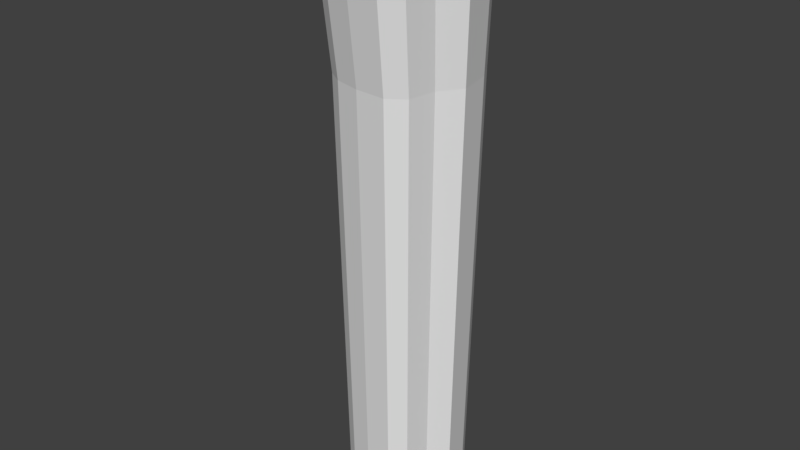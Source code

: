 # Source: lift2.blend  (saved by Blender 2.78.0; exported with 4.5.12 LTS)
import bpy
from mathutils import Matrix  # noqa: F401  (used for matrix-valued properties, if any)

bpy.ops.wm.read_factory_settings(use_empty=True)
scene = bpy.context.scene
scene.name = 'Scene'

# ---- collections
col_collection_1 = bpy.data.collections.new('Collection 1'); scene.collection.children.link(col_collection_1)

# ---- world
world_world = bpy.data.worlds.new('World'); scene.world = world_world
world_world.color = (0.05088, 0.05088, 0.05088)
world_world.use_sun_shadow = False
world_world.sun_shadow_jitter_overblur = 0.0
world_world.cycles.sampling_method = 'MANUAL'

# ---- meshes
me_plane = bpy.data.meshes.new('Plane')
me_plane.from_pydata([(-0.951, -1.0, 13.73), (1.161, -1.182, 13.73), (-1.056, 1.049, 13.73), (1.21, 1.224, 13.86), (-1.371, 4.005e-08, 13.73), (0.04897, -1.405, 13.73), (1.623, -0.03498, 13.73), (0.04897, 1.545, 13.86), (0.04897, 4.005e-08, 13.73), (-1.194, -0.6214, 13.73), (0.7695, -1.455, 13.73), (1.46, 0.7823, 13.86), (-0.6506, 1.357, 13.73), (-1.061, 0.5585, 13.73), (-0.5736, -1.245, 13.73), (1.271, -0.5375, 13.73), (0.7135, 1.483, 13.86), (0.04897, 0.6365, 13.73), (0.04897, -0.6365, 13.73), (-0.5875, 4.005e-08, 13.73), (0.6855, 4.005e-08, 13.73), (0.6855, -0.6365, 13.73), (-0.5875, -0.6365, 13.73), (-0.5875, 0.6365, 13.73), (0.6855, 0.6365, 13.73), (-1.0, -1.0, 0.007898), (1.112, -1.182, 0.007898), (-1.105, 1.049, 0.007898), (1.161, 1.224, 0.007898), (-1.42, 0.0, 0.007898), (0.0, -1.405, 0.007898), (1.574, -0.03498, 0.007898), (0.0, 1.545, 0.007898), (-1.243, -0.6214, 0.007898), (0.7205, -1.455, 0.007898), (1.411, 0.7823, 0.007898), (-0.6995, 1.357, 0.007898), (-1.11, 0.5585, 0.007898), (-0.6226, -1.245, 0.007898), (1.222, -0.5375, 0.007898), (0.6645, 1.483, 0.007898), (1.746, 0.8891, 13.59), (1.378, 1.436, 13.59), (-1.448, -1.401, 13.62), (-0.6226, -2.184, 13.62), (-0.7857, 1.593, 13.59), (-1.33, 1.186, 13.59), (1.465, -1.728, 13.62), (1.578, -0.7406, 13.59), (-1.404, 0.6117, 13.59), (-1.713, 0.01007, 13.59), (0.7875, 1.8, 13.59), (-1.666, -0.6416, 13.59), (2.156e-11, -2.344, 13.62), (0.9925, -2.273, 13.62), (1.851, -0.1021, 13.59), (-0.002613, 1.868, 13.59), (1.76, 0.8393, 13.27), (-1.266, -1.398, 13.27), (-0.8885, 1.561, 13.27), (1.385, -1.626, 13.27), (-1.404, 0.5583, 13.27), (1.446, 1.393, 13.27), (-0.7919, -1.705, 13.27), (-1.397, 1.174, 13.27), (1.523, -0.8171, 13.27), (-1.793, -0.1426, 13.27), (0.8234, 1.719, 13.27), (-1.57, -0.9225, 13.27), (-0.01059, -1.906, 13.27), (0.8936, -1.969, 13.27), (1.965, -0.1865, 13.27), (-0.01059, 1.797, 13.27), (1.621, 0.8974, 10.9), (-1.16, -1.158, 10.9), (-0.8132, 1.56, 10.9), (1.276, -1.368, 10.9), (-1.287, 0.6392, 10.9), (1.333, 1.407, 10.9), (-0.7244, -1.441, 10.9), (-1.281, 1.205, 10.9), (1.403, -0.6249, 10.9), (-1.645, -0.004963, 10.9), (0.7601, 1.705, 10.9), (-1.44, -0.7217, 10.9), (-0.006371, -1.626, 10.9), (0.8247, -1.683, 10.9), (1.809, -0.04531, 10.9), (-0.006371, 1.777, 10.9), (1.571, 0.8077, 14.18), (1.267, 1.264, 14.12), (0.7405, 1.533, 14.19), (0.05257, 1.594, 14.22), (1.483, 1.377, 14.4), (0.8565, 1.794, 14.5), (0.01187, 1.835, 14.35), (1.77, 0.8761, 14.32), (-1.24, 0.6151, 14.15), (-1.455, 0.08253, 14.1), (-1.176, 1.075, 14.39), (-1.366, 1.162, 14.6), (-1.662, 0.1094, 14.3), (-1.465, 0.6264, 14.35)], [], [(24, 11, 3, 16), (23, 17, 7, 12), (22, 18, 8, 19), (21, 15, 6, 20), (18, 21, 20, 8), (5, 10, 21, 18), (10, 1, 15, 21), (9, 22, 19, 4), (0, 14, 22, 9), (14, 5, 18, 22), (13, 23, 12, 2), (4, 19, 23, 13), (19, 8, 17, 23), (17, 24, 16, 7), (8, 20, 24, 17), (20, 6, 11, 24), (78, 73, 35, 28), (79, 74, 25, 38), (80, 75, 36, 27), (81, 76, 26, 39), (82, 77, 37, 29), (83, 78, 28, 40), (84, 82, 29, 33), (85, 79, 38, 30), (86, 85, 30, 34), (87, 81, 39, 31), (73, 87, 31, 35), (88, 83, 40, 32), (74, 84, 33, 25), (75, 88, 32, 36), (76, 86, 34, 26), (77, 80, 27, 37), (50, 4, 98, 101), (1, 10, 54, 47), (12, 7, 56, 45), (0, 9, 52, 43), (42, 51, 94, 93), (11, 6, 55, 41), (6, 15, 48, 55), (10, 5, 53, 54), (5, 14, 44, 53), (9, 4, 50, 52), (56, 7, 92, 95), (13, 2, 99, 97), (15, 1, 47, 48), (2, 12, 45, 46), (14, 0, 43, 44), (7, 16, 91, 92), (49, 46, 64, 61), (47, 54, 70, 60), (45, 56, 72, 59), (43, 52, 68, 58), (56, 51, 67, 72), (41, 55, 71, 57), (55, 48, 65, 71), (54, 53, 69, 70), (53, 44, 63, 69), (52, 50, 66, 68), (51, 42, 62, 67), (50, 49, 61, 66), (48, 47, 60, 65), (46, 45, 59, 64), (44, 43, 58, 63), (42, 41, 57, 62), (61, 64, 80, 77), (60, 70, 86, 76), (59, 72, 88, 75), (58, 68, 84, 74), (72, 67, 83, 88), (57, 71, 87, 73), (71, 65, 81, 87), (70, 69, 85, 86), (69, 63, 79, 85), (68, 66, 82, 84), (67, 62, 78, 83), (66, 61, 77, 82), (65, 60, 76, 81), (64, 59, 75, 80), (63, 58, 74, 79), (62, 57, 73, 78), (92, 91, 94, 95), (91, 90, 93, 94), (90, 89, 96, 93), (16, 3, 90, 91), (11, 41, 96, 89), (41, 42, 93, 96), (51, 56, 95, 94), (3, 11, 89, 90), (97, 99, 100, 102), (98, 97, 102, 101), (2, 46, 100, 99), (4, 13, 97, 98), (49, 50, 101, 102), (46, 49, 102, 100)])
_uv = me_plane.uv_layers.new(name='UVMap')
_uv.uv.foreach_set('vector', [0.8834, 0.2098, 0.9283, 0.2321, 0.9068, 0.2576, 0.873, 0.267, 0.8063, 0.1896, 0.8449, 0.1997, 0.8319, 0.2607, 0.7922, 0.2367, 0.8247, 0.1048, 0.8632, 0.1149, 0.8541, 0.1573, 0.8155, 0.1472, 0.9018, 0.125, 0.9358, 0.1408, 0.9499, 0.1799, 0.8926, 0.1674, 0.8632, 0.1149, 0.9018, 0.125, 0.8926, 0.1674, 0.8541, 0.1573, 0.8743, 0.06363, 0.9187, 0.07173, 0.9018, 0.125, 0.8632, 0.1149, 0.9187, 0.07173, 0.9384, 0.09613, 0.9358, 0.1408, 0.9018, 0.125, 0.7877, 0.0962, 0.8247, 0.1048, 0.8155, 0.1472, 0.768, 0.1348, 0.8079, 0.07482, 0.8343, 0.06445, 0.8247, 0.1048, 0.7877, 0.0962, 0.8343, 0.06445, 0.8743, 0.06363, 0.8632, 0.1149, 0.8247, 0.1048, 0.7788, 0.177, 0.8063, 0.1896, 0.7922, 0.2367, 0.772, 0.2097, 0.768, 0.1348, 0.8155, 0.1472, 0.8063, 0.1896, 0.7788, 0.177, 0.8155, 0.1472, 0.8541, 0.1573, 0.8449, 0.1997, 0.8063, 0.1896, 0.8449, 0.1997, 0.8834, 0.2098, 0.873, 0.267, 0.8319, 0.2607, 0.8541, 0.1573, 0.8926, 0.1674, 0.8834, 0.2098, 0.8449, 0.1997, 0.8926, 0.1674, 0.9499, 0.1799, 0.9283, 0.2321, 0.8834, 0.2098, 0.223, 0.24, 0.2574, 0.2383, 0.292, 0.984, 0.2621, 0.9854, 0.7145, 0.1867, 0.738, 0.1867, 0.7262, 0.9334, 0.7058, 0.9334, 0.4195, 0.2502, 0.4531, 0.2488, 0.4733, 0.9953, 0.4443, 0.9965, 0.3479, 0.2339, 0.3918, 0.2317, 0.4084, 0.9783, 0.3704, 0.9801, 0.1438, 0.2523, 0.1779, 0.253, 0.1602, 0.9995, 0.1306, 0.9989, 0.5503, 0.2468, 0.5804, 0.2469, 0.5838, 0.9936, 0.5576, 0.9935, 0.09749, 0.2516, 0.1438, 0.2523, 0.1306, 0.9989, 0.09045, 0.9982, 0.6726, 0.1867, 0.7145, 0.1867, 0.7058, 0.9334, 0.6695, 0.9334, 0.6224, 0.1867, 0.6726, 0.1867, 0.6695, 0.9334, 0.626, 0.9334, 0.996, 0.7476, 0.9646, 0.7467, 0.9728, 0.0, 1.0, 0.0008285, 0.2574, 0.2383, 0.3172, 0.2354, 0.3438, 0.9815, 0.292, 0.984, 0.505, 0.2474, 0.5503, 0.2468, 0.5576, 0.9935, 0.5184, 0.9941, 0.0671, 0.2511, 0.09749, 0.2516, 0.09045, 0.9982, 0.0641, 0.9978, 0.4531, 0.2488, 0.505, 0.2474, 0.5184, 0.9941, 0.4733, 0.9953, 0.5912, 0.1867, 0.6224, 0.1867, 0.626, 0.9334, 0.5989, 0.9333, 0.1779, 0.253, 0.2121, 0.2536, 0.1899, 1.0, 0.1602, 0.9995, 0.7671, 0.8106, 0.7472, 0.7992, 0.7535, 0.7745, 0.7671, 0.7619, 0.9384, 0.09613, 0.9187, 0.07173, 0.9439, 0.02046, 0.9646, 0.06427, 0.7922, 0.2367, 0.8319, 0.2607, 0.824, 0.2807, 0.7805, 0.2499, 0.8079, 0.07482, 0.7877, 0.0962, 0.7594, 0.08702, 0.7835, 0.0399, 0.5795, 0.06207, 0.5493, 0.06181, 0.552, 0.0, 0.5838, 0.006967, 0.9283, 0.2321, 0.9499, 0.1799, 0.9646, 0.1787, 0.944, 0.2431, 0.9499, 0.1799, 0.9358, 0.1408, 0.9573, 0.1318, 0.9646, 0.1787, 0.9187, 0.07173, 0.8743, 0.06363, 0.8848, 0.0, 0.9439, 0.02046, 0.8743, 0.06363, 0.8343, 0.06445, 0.8448, 0.000827, 0.8848, 0.0, 0.7877, 0.0962, 0.768, 0.1348, 0.7472, 0.1297, 0.7594, 0.08702, 0.7667, 0.7619, 0.7472, 0.7426, 0.7512, 0.7182, 0.7667, 0.7102, 0.7886, 0.4515, 0.7886, 0.4845, 0.7472, 0.4878, 0.7626, 0.4576, 0.9358, 0.1408, 0.9384, 0.09613, 0.9646, 0.06427, 0.9573, 0.1318, 0.772, 0.2097, 0.7922, 0.2367, 0.7805, 0.2499, 0.7534, 0.2142, 0.8343, 0.06445, 0.8079, 0.07482, 0.7835, 0.0399, 0.8448, 0.000827, 0.7472, 0.5658, 0.7486, 0.5218, 0.7691, 0.5201, 0.7695, 0.5658, 0.1804, 0.06817, 0.2143, 0.06878, 0.2141, 0.09123, 0.1769, 0.09058, 0.5838, 0.0, 0.6188, 3.498e-05, 0.6214, 0.02435, 0.5875, 0.02432, 0.4511, 0.06405, 0.5026, 0.0625, 0.5015, 0.08513, 0.4449, 0.08668, 0.05897, 0.06418, 0.1081, 0.06686, 0.08938, 0.08902, 0.05631, 0.08849, 0.5026, 0.0625, 0.5493, 0.06181, 0.5507, 0.08441, 0.5015, 0.08513, 0.252, 0.05354, 0.3138, 0.05052, 0.3212, 0.07265, 0.2561, 0.07582, 0.3138, 0.05052, 0.3496, 0.04876, 0.3545, 0.071, 0.3212, 0.07265, 0.6188, 3.498e-05, 0.6804, 5.224e-05, 0.6761, 0.02436, 0.6214, 0.02435, 0.6804, 5.224e-05, 0.7167, 5.231e-05, 0.7217, 0.02436, 0.6761, 0.02436, 0.1081, 0.06686, 0.1482, 0.06756, 0.1398, 0.08986, 0.08938, 0.08902, 0.5493, 0.06181, 0.5795, 0.06207, 0.5835, 0.08455, 0.5507, 0.08441, 0.1482, 0.06756, 0.1804, 0.06817, 0.1769, 0.09058, 0.1398, 0.08986, 0.3496, 0.04876, 0.4084, 0.04401, 0.4023, 0.06866, 0.3545, 0.071, 0.4122, 0.06566, 0.4511, 0.06405, 0.4449, 0.08668, 0.4084, 0.08821, 0.0, 0.06329, 0.05897, 0.06418, 0.05631, 0.08849, 0.03105, 0.08813, 0.2143, 0.05536, 0.252, 0.05354, 0.2561, 0.07582, 0.2186, 0.07764, 0.1769, 0.09058, 0.2141, 0.09123, 0.2121, 0.2536, 0.1779, 0.253, 0.5875, 0.02432, 0.6214, 0.02435, 0.6224, 0.1867, 0.5912, 0.1867, 0.4449, 0.08668, 0.5015, 0.08513, 0.505, 0.2474, 0.4531, 0.2488, 0.05631, 0.08849, 0.08938, 0.08902, 0.09749, 0.2516, 0.0671, 0.2511, 0.5015, 0.08513, 0.5507, 0.08441, 0.5503, 0.2468, 0.505, 0.2474, 0.2561, 0.07582, 0.3212, 0.07265, 0.3172, 0.2354, 0.2574, 0.2383, 1.0, 0.9102, 0.9658, 0.9091, 0.9646, 0.7467, 0.996, 0.7476, 0.6214, 0.02435, 0.6761, 0.02436, 0.6726, 0.1867, 0.6224, 0.1867, 0.6761, 0.02436, 0.7217, 0.02436, 0.7145, 0.1867, 0.6726, 0.1867, 0.08938, 0.08902, 0.1398, 0.08986, 0.1438, 0.2523, 0.09749, 0.2516, 0.5507, 0.08441, 0.5835, 0.08455, 0.5804, 0.2469, 0.5503, 0.2468, 0.1398, 0.08986, 0.1769, 0.09058, 0.1779, 0.253, 0.1438, 0.2523, 0.3545, 0.071, 0.4023, 0.06866, 0.3918, 0.2317, 0.3479, 0.2339, 0.4084, 0.08821, 0.4449, 0.08668, 0.4531, 0.2488, 0.4195, 0.2502, 0.7217, 0.02436, 0.7472, 0.02435, 0.738, 0.1867, 0.7145, 0.1867, 0.2186, 0.07764, 0.2561, 0.07582, 0.2574, 0.2383, 0.223, 0.24, 0.7819, 0.2908, 0.7657, 0.3346, 0.7472, 0.3333, 0.7695, 0.2807, 0.7657, 0.3346, 0.7656, 0.3751, 0.7525, 0.3846, 0.7472, 0.3333, 0.7656, 0.3751, 0.7819, 0.408, 0.7721, 0.4179, 0.7525, 0.3846, 0.7486, 0.5218, 0.7495, 0.4915, 0.7656, 0.4878, 0.7691, 0.5201, 0.762, 0.6592, 0.7812, 0.6415, 0.7812, 0.6913, 0.7685, 0.6815, 0.252, 0.05354, 0.2143, 0.05536, 0.2169, 0.0, 0.2511, 0.003709, 0.5493, 0.06181, 0.5026, 0.0625, 0.5018, 0.01097, 0.552, 0.0, 0.7672, 0.8124, 0.7672, 0.8457, 0.7472, 0.8457, 0.7513, 0.8106, 0.7472, 0.6007, 0.751, 0.5685, 0.7638, 0.5658, 0.7608, 0.6036, 0.7511, 0.64, 0.7472, 0.6007, 0.7608, 0.6036, 0.7638, 0.6415, 0.7472, 0.6496, 0.762, 0.6415, 0.762, 0.7102, 0.7523, 0.6956, 0.7886, 0.4179, 0.7886, 0.4515, 0.7626, 0.4576, 0.7656, 0.4245, 0.1804, 0.06817, 0.1482, 0.06756, 0.1542, 0.01925, 0.1829, 0.01644, 0.2143, 0.06878, 0.1804, 0.06817, 0.1829, 0.01644, 0.2143, 0.0])
me_plane.use_remesh_preserve_volume = False
me_plane.use_remesh_preserve_attributes = False
me_plane.use_mirror_vertex_groups = False
me_plane.update()

# ---- objects
ob_lift2 = bpy.data.objects.new('lift2', me_plane)

# ---- transforms, parenting, visibility, modifiers, constraints
ob_lift2.location = (0.0, 0.0, 0.0)
ob_lift2.scale = (1.0, 1.0, 1.071)
ob_lift2.lineart.crease_threshold = 0.0

# ---- collection membership
col_collection_1.objects.link(ob_lift2)

# ---- scene / render settings (as saved in the file)
scene.frame_start = 1; scene.frame_end = 250; scene.frame_set(1)
scene.render.engine = 'BLENDER_EEVEE_NEXT'
scene.render.resolution_percentage = 50
scene.render.dither_intensity = 0.0
scene.cycles.use_denoising = False
scene.cycles.samples = 128
scene.cycles.sampling_pattern = 'TABULATED_SOBOL'
scene.cycles.light_sampling_threshold = 0.0
scene.cycles.use_adaptive_sampling = False
scene.cycles.use_light_tree = False
scene.cycles.blur_glossy = 0.0
scene.cycles.sample_clamp_indirect = 0.0
scene.view_settings.view_transform = 'Standard'
bpy.context.view_layer.update()

# ---- added for rendering (the .blend has no active camera and no usable light): camera, sun
cam_auto = bpy.data.cameras.new('AutoCamera')
cam_auto.lens = 50.0
cam_auto.sensor_width = 36.0
cam_auto.clip_end = 1000.0
ob_auto_camera = bpy.data.objects.new('AutoCamera', cam_auto)
scene.collection.objects.link(ob_auto_camera)
ob_auto_camera.location = (15.4619, -18.6889, 20.1243)
ob_auto_camera.rotation_euler = (1.09748, -7.21219e-08, 0.694738)
scene.camera = ob_auto_camera
light_auto_sun = bpy.data.lights.new('AutoSun', 'SUN')
light_auto_sun.energy = 3.0
light_auto_sun.angle = 0.0523599
ob_auto_sun = bpy.data.objects.new('AutoSun', light_auto_sun)
scene.collection.objects.link(ob_auto_sun)
ob_auto_sun.rotation_euler = (0.872665, 0.174533, 0.523599)
bpy.context.view_layer.update()
